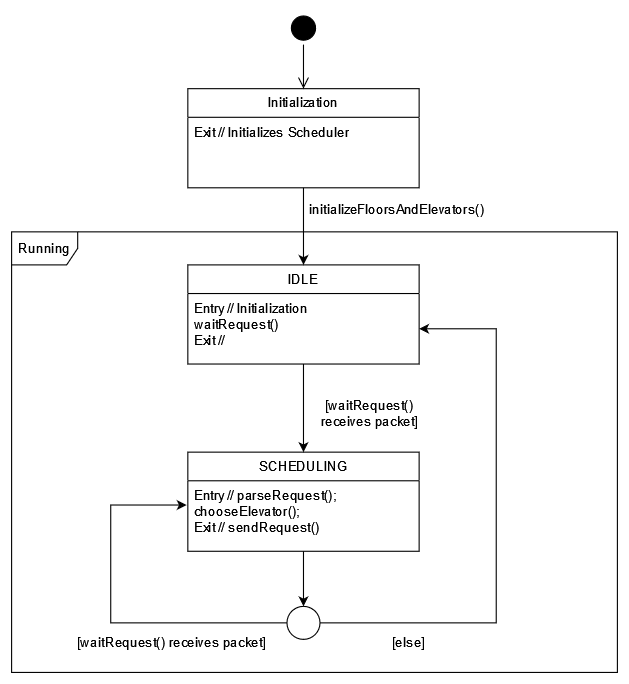

The diagram above was exported from draw.io. Its source (the exported page's mxGraphModel, read from the mxfile embedded in the PNG):
<mxGraphModel dx="1021" dy="1724" grid="1" gridSize="10" guides="1" tooltips="1" connect="1" arrows="1" fold="1" page="1" pageScale="1" pageWidth="850" pageHeight="1100" math="0" shadow="0">
  <root>
    <mxCell id="0" />
    <mxCell id="1" parent="0" />
    <mxCell id="PcOxOH7UWktPn3JKr5mv-15" style="edgeStyle=orthogonalEdgeStyle;rounded=0;orthogonalLoop=1;jettySize=auto;html=1;entryX=0.5;entryY=0;entryDx=0;entryDy=0;" parent="1" source="PcOxOH7UWktPn3JKr5mv-5" target="PcOxOH7UWktPn3JKr5mv-9" edge="1">
      <mxGeometry relative="1" as="geometry" />
    </mxCell>
    <mxCell id="PcOxOH7UWktPn3JKr5mv-5" value="Initialization" style="swimlane;fontStyle=0;childLayout=stackLayout;horizontal=1;startSize=26;fillColor=none;horizontalStack=0;resizeParent=1;resizeParentMax=0;resizeLast=0;collapsible=1;marginBottom=0;whiteSpace=wrap;html=1;" parent="1" vertex="1">
      <mxGeometry x="250" y="40" width="210" height="90" as="geometry" />
    </mxCell>
    <mxCell id="PcOxOH7UWktPn3JKr5mv-6" value="Exit // Initializes Scheduler" style="text;strokeColor=none;fillColor=none;align=left;verticalAlign=top;spacingLeft=4;spacingRight=4;overflow=hidden;rotatable=0;points=[[0,0.5],[1,0.5]];portConstraint=eastwest;whiteSpace=wrap;html=1;" parent="PcOxOH7UWktPn3JKr5mv-5" vertex="1">
      <mxGeometry y="26" width="210" height="64" as="geometry" />
    </mxCell>
    <mxCell id="PcOxOH7UWktPn3JKr5mv-16" style="edgeStyle=orthogonalEdgeStyle;rounded=0;orthogonalLoop=1;jettySize=auto;html=1;" parent="1" source="PcOxOH7UWktPn3JKr5mv-9" target="PcOxOH7UWktPn3JKr5mv-11" edge="1">
      <mxGeometry relative="1" as="geometry">
        <Array as="points">
          <mxPoint x="355" y="400" />
          <mxPoint x="355" y="400" />
        </Array>
      </mxGeometry>
    </mxCell>
    <mxCell id="PcOxOH7UWktPn3JKr5mv-9" value="IDLE" style="swimlane;fontStyle=0;childLayout=stackLayout;horizontal=1;startSize=26;fillColor=none;horizontalStack=0;resizeParent=1;resizeParentMax=0;resizeLast=0;collapsible=1;marginBottom=0;whiteSpace=wrap;html=1;" parent="1" vertex="1">
      <mxGeometry x="250" y="200" width="210" height="90" as="geometry" />
    </mxCell>
    <mxCell id="PcOxOH7UWktPn3JKr5mv-10" value="&lt;div&gt;Entry // Initialization &lt;br&gt;&lt;/div&gt;waitRequest()&lt;br&gt;Exit // " style="text;strokeColor=none;fillColor=none;align=left;verticalAlign=top;spacingLeft=4;spacingRight=4;overflow=hidden;rotatable=0;points=[[0,0.5],[1,0.5]];portConstraint=eastwest;whiteSpace=wrap;html=1;" parent="PcOxOH7UWktPn3JKr5mv-9" vertex="1">
      <mxGeometry y="26" width="210" height="64" as="geometry" />
    </mxCell>
    <mxCell id="Q9I5ssZiOKEQaunxDEBR-10" style="edgeStyle=orthogonalEdgeStyle;rounded=0;orthogonalLoop=1;jettySize=auto;html=1;exitX=0.5;exitY=1;exitDx=0;exitDy=0;entryX=0.5;entryY=0;entryDx=0;entryDy=0;" edge="1" parent="1" source="PcOxOH7UWktPn3JKr5mv-11" target="Q9I5ssZiOKEQaunxDEBR-9">
      <mxGeometry relative="1" as="geometry" />
    </mxCell>
    <mxCell id="PcOxOH7UWktPn3JKr5mv-11" value="SCHEDULING" style="swimlane;fontStyle=0;childLayout=stackLayout;horizontal=1;startSize=26;fillColor=none;horizontalStack=0;resizeParent=1;resizeParentMax=0;resizeLast=0;collapsible=1;marginBottom=0;whiteSpace=wrap;html=1;" parent="1" vertex="1">
      <mxGeometry x="250" y="370" width="210" height="90" as="geometry" />
    </mxCell>
    <mxCell id="PcOxOH7UWktPn3JKr5mv-12" value="Entry // parseRequest(); &lt;br&gt;chooseElevator();&lt;br&gt;Exit // sendRequest()" style="text;strokeColor=none;fillColor=none;align=left;verticalAlign=top;spacingLeft=4;spacingRight=4;overflow=hidden;rotatable=0;points=[[0,0.5],[1,0.5]];portConstraint=eastwest;whiteSpace=wrap;html=1;" parent="PcOxOH7UWktPn3JKr5mv-11" vertex="1">
      <mxGeometry y="26" width="210" height="64" as="geometry" />
    </mxCell>
    <mxCell id="PcOxOH7UWktPn3JKr5mv-17" value="[waitRequest() receives packet]" style="text;html=1;align=center;verticalAlign=middle;whiteSpace=wrap;rounded=0;" parent="1" vertex="1">
      <mxGeometry x="360" y="320" width="110" height="30" as="geometry" />
    </mxCell>
    <mxCell id="PcOxOH7UWktPn3JKr5mv-20" value="Running" style="shape=umlFrame;whiteSpace=wrap;html=1;pointerEvents=0;" parent="1" vertex="1">
      <mxGeometry x="90" y="170" width="550" height="400" as="geometry" />
    </mxCell>
    <mxCell id="PcOxOH7UWktPn3JKr5mv-24" value="initializeFloorsAndElevators()" style="text;html=1;align=center;verticalAlign=middle;whiteSpace=wrap;rounded=0;" parent="1" vertex="1">
      <mxGeometry x="410" y="130" width="60" height="40" as="geometry" />
    </mxCell>
    <mxCell id="Q9I5ssZiOKEQaunxDEBR-7" value="" style="ellipse;html=1;shape=startState;fillColor=#000000;strokeColor=#000000;" vertex="1" parent="1">
      <mxGeometry x="340" y="-30" width="30" height="30" as="geometry" />
    </mxCell>
    <mxCell id="Q9I5ssZiOKEQaunxDEBR-8" value="" style="edgeStyle=orthogonalEdgeStyle;html=1;verticalAlign=bottom;endArrow=open;endSize=8;strokeColor=#000000;rounded=0;" edge="1" source="Q9I5ssZiOKEQaunxDEBR-7" parent="1">
      <mxGeometry relative="1" as="geometry">
        <mxPoint x="355" y="40" as="targetPoint" />
      </mxGeometry>
    </mxCell>
    <mxCell id="Q9I5ssZiOKEQaunxDEBR-12" style="edgeStyle=orthogonalEdgeStyle;rounded=0;orthogonalLoop=1;jettySize=auto;html=1;exitX=1;exitY=0.5;exitDx=0;exitDy=0;entryX=1;entryY=0.5;entryDx=0;entryDy=0;" edge="1" parent="1" source="Q9I5ssZiOKEQaunxDEBR-9" target="PcOxOH7UWktPn3JKr5mv-10">
      <mxGeometry relative="1" as="geometry">
        <Array as="points">
          <mxPoint x="530" y="525" />
          <mxPoint x="530" y="258" />
        </Array>
      </mxGeometry>
    </mxCell>
    <mxCell id="Q9I5ssZiOKEQaunxDEBR-9" value="" style="ellipse;whiteSpace=wrap;html=1;aspect=fixed;" vertex="1" parent="1">
      <mxGeometry x="340" y="510" width="30" height="30" as="geometry" />
    </mxCell>
    <mxCell id="Q9I5ssZiOKEQaunxDEBR-13" style="edgeStyle=orthogonalEdgeStyle;rounded=0;orthogonalLoop=1;jettySize=auto;html=1;exitX=0;exitY=0.5;exitDx=0;exitDy=0;entryX=-0.005;entryY=0.344;entryDx=0;entryDy=0;entryPerimeter=0;" edge="1" parent="1" source="Q9I5ssZiOKEQaunxDEBR-9" target="PcOxOH7UWktPn3JKr5mv-12">
      <mxGeometry relative="1" as="geometry">
        <Array as="points">
          <mxPoint x="180" y="525" />
          <mxPoint x="180" y="418" />
        </Array>
      </mxGeometry>
    </mxCell>
    <mxCell id="Q9I5ssZiOKEQaunxDEBR-14" value="[waitRequest() receives packet]" style="text;html=1;align=center;verticalAlign=middle;resizable=0;points=[];autosize=1;strokeColor=none;fillColor=none;" vertex="1" parent="1">
      <mxGeometry x="140" y="528" width="190" height="30" as="geometry" />
    </mxCell>
    <mxCell id="Q9I5ssZiOKEQaunxDEBR-15" value="&lt;div&gt;[else]&lt;/div&gt;" style="text;html=1;align=center;verticalAlign=middle;resizable=0;points=[];autosize=1;strokeColor=none;fillColor=none;" vertex="1" parent="1">
      <mxGeometry x="425" y="528" width="50" height="30" as="geometry" />
    </mxCell>
  </root>
</mxGraphModel>